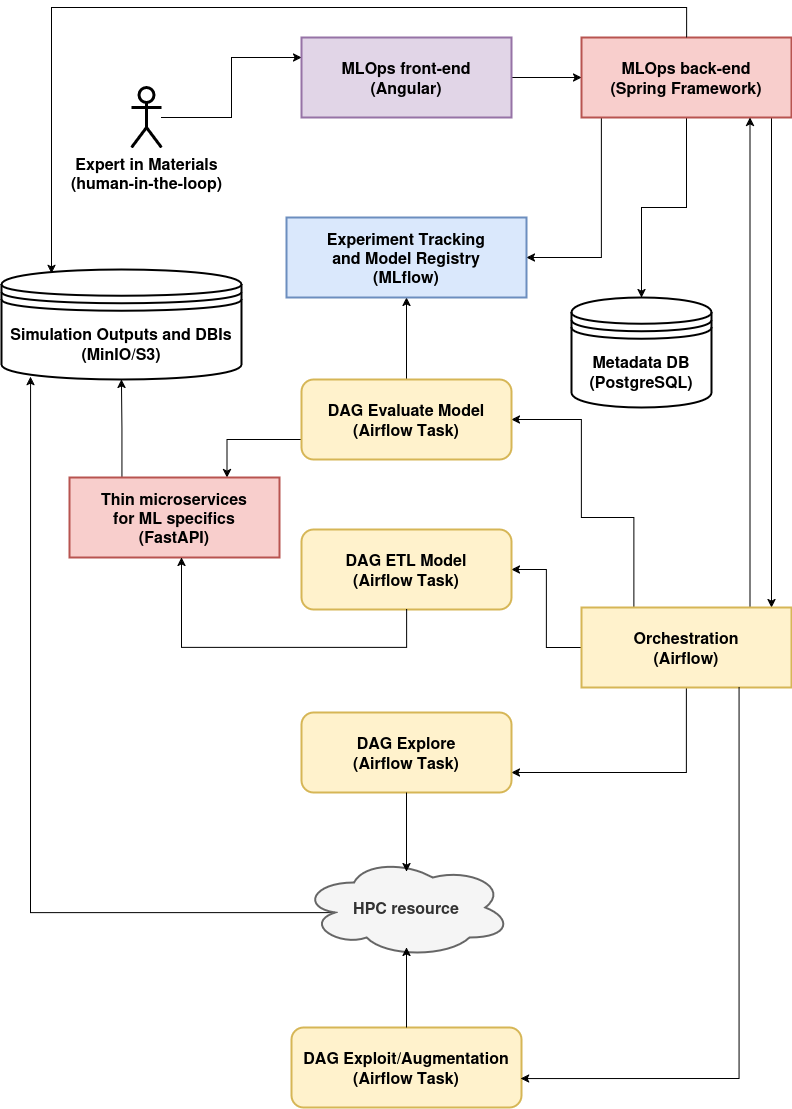

The diagram above was exported from draw.io. Its source (the exported page's mxGraphModel, read from the mxfile embedded in the PNG):
<mxGraphModel dx="1360" dy="765" grid="1" gridSize="10" guides="1" tooltips="1" connect="1" arrows="1" fold="1" page="1" pageScale="1" pageWidth="827" pageHeight="1169" math="0" shadow="0">
  <root>
    <mxCell id="0" />
    <mxCell id="1" parent="0" />
    <mxCell id="lXYXKpsZNR5OxNMa49BK-22" style="edgeStyle=orthogonalEdgeStyle;rounded=0;orthogonalLoop=1;jettySize=auto;html=1;entryX=0;entryY=0.25;entryDx=0;entryDy=0;" parent="1" source="Qfq5H9J__xpXpGzNq683-1" target="lXYXKpsZNR5OxNMa49BK-1" edge="1">
      <mxGeometry relative="1" as="geometry" />
    </mxCell>
    <mxCell id="Qfq5H9J__xpXpGzNq683-1" value="&lt;div&gt;&lt;font style=&quot;font-size: 16px;&quot;&gt;&lt;b&gt;Expert in Materials&lt;/b&gt;&lt;/font&gt;&lt;/div&gt;&lt;div&gt;&lt;font style=&quot;font-size: 16px;&quot;&gt;&lt;b&gt;(human-in-the-loop)&lt;/b&gt;&lt;/font&gt;&lt;/div&gt;" style="shape=umlActor;verticalLabelPosition=bottom;verticalAlign=top;html=1;outlineConnect=0;strokeWidth=3;" parent="1" vertex="1">
      <mxGeometry x="160" y="100" width="30" height="60" as="geometry" />
    </mxCell>
    <mxCell id="lXYXKpsZNR5OxNMa49BK-21" style="edgeStyle=orthogonalEdgeStyle;rounded=0;orthogonalLoop=1;jettySize=auto;html=1;exitX=1;exitY=0.5;exitDx=0;exitDy=0;entryX=0;entryY=0.5;entryDx=0;entryDy=0;" parent="1" source="lXYXKpsZNR5OxNMa49BK-1" target="lXYXKpsZNR5OxNMa49BK-2" edge="1">
      <mxGeometry relative="1" as="geometry" />
    </mxCell>
    <mxCell id="lXYXKpsZNR5OxNMa49BK-1" value="&lt;div&gt;&lt;font style=&quot;font-size: 16px;&quot;&gt;&lt;b&gt;MLOps front-end&lt;/b&gt;&lt;/font&gt;&lt;/div&gt;&lt;div&gt;&lt;font style=&quot;font-size: 16px;&quot;&gt;&lt;b&gt;(Angular)&lt;/b&gt;&lt;/font&gt;&lt;/div&gt;" style="rounded=0;whiteSpace=wrap;html=1;fillColor=#e1d5e7;strokeColor=#9673a6;strokeWidth=2;" parent="1" vertex="1">
      <mxGeometry x="330" y="50" width="210" height="80" as="geometry" />
    </mxCell>
    <mxCell id="lXYXKpsZNR5OxNMa49BK-19" style="edgeStyle=orthogonalEdgeStyle;rounded=0;orthogonalLoop=1;jettySize=auto;html=1;exitX=0.5;exitY=1;exitDx=0;exitDy=0;" parent="1" source="lXYXKpsZNR5OxNMa49BK-2" target="lXYXKpsZNR5OxNMa49BK-3" edge="1">
      <mxGeometry relative="1" as="geometry">
        <Array as="points">
          <mxPoint x="800" y="130" />
        </Array>
      </mxGeometry>
    </mxCell>
    <mxCell id="jEfCJ-waCv_p_fVmfDeU-5" style="edgeStyle=orthogonalEdgeStyle;rounded=0;orthogonalLoop=1;jettySize=auto;html=1;exitX=0.5;exitY=1;exitDx=0;exitDy=0;entryX=0.5;entryY=0;entryDx=0;entryDy=0;" parent="1" source="lXYXKpsZNR5OxNMa49BK-2" target="lXYXKpsZNR5OxNMa49BK-8" edge="1">
      <mxGeometry relative="1" as="geometry" />
    </mxCell>
    <mxCell id="jEfCJ-waCv_p_fVmfDeU-6" style="edgeStyle=orthogonalEdgeStyle;rounded=0;orthogonalLoop=1;jettySize=auto;html=1;exitX=0.25;exitY=1;exitDx=0;exitDy=0;entryX=1;entryY=0.5;entryDx=0;entryDy=0;" parent="1" source="lXYXKpsZNR5OxNMa49BK-2" target="lXYXKpsZNR5OxNMa49BK-18" edge="1">
      <mxGeometry relative="1" as="geometry">
        <Array as="points">
          <mxPoint x="630" y="130" />
          <mxPoint x="630" y="270" />
        </Array>
      </mxGeometry>
    </mxCell>
    <mxCell id="lXYXKpsZNR5OxNMa49BK-2" value="&lt;div&gt;&lt;font style=&quot;font-size: 16px;&quot;&gt;&lt;b&gt;MLOps back-end&lt;/b&gt;&lt;/font&gt;&lt;/div&gt;&lt;div&gt;&lt;font style=&quot;font-size: 16px;&quot;&gt;&lt;b&gt;(Spring Framework)&lt;/b&gt;&lt;/font&gt;&lt;/div&gt;" style="rounded=0;whiteSpace=wrap;html=1;fillColor=#f8cecc;strokeColor=#b85450;strokeWidth=2;" parent="1" vertex="1">
      <mxGeometry x="610" y="50" width="210" height="80" as="geometry" />
    </mxCell>
    <mxCell id="lXYXKpsZNR5OxNMa49BK-24" style="edgeStyle=orthogonalEdgeStyle;rounded=0;orthogonalLoop=1;jettySize=auto;html=1;exitX=0.25;exitY=0;exitDx=0;exitDy=0;entryX=1;entryY=0.5;entryDx=0;entryDy=0;" parent="1" source="lXYXKpsZNR5OxNMa49BK-3" target="lXYXKpsZNR5OxNMa49BK-15" edge="1">
      <mxGeometry relative="1" as="geometry">
        <Array as="points">
          <mxPoint x="663" y="530" />
          <mxPoint x="610" y="530" />
          <mxPoint x="610" y="432" />
        </Array>
      </mxGeometry>
    </mxCell>
    <mxCell id="lXYXKpsZNR5OxNMa49BK-29" style="edgeStyle=orthogonalEdgeStyle;rounded=0;orthogonalLoop=1;jettySize=auto;html=1;exitX=0;exitY=0.5;exitDx=0;exitDy=0;entryX=1;entryY=0.5;entryDx=0;entryDy=0;" parent="1" source="lXYXKpsZNR5OxNMa49BK-3" target="lXYXKpsZNR5OxNMa49BK-11" edge="1">
      <mxGeometry relative="1" as="geometry" />
    </mxCell>
    <mxCell id="lXYXKpsZNR5OxNMa49BK-34" style="edgeStyle=orthogonalEdgeStyle;rounded=0;orthogonalLoop=1;jettySize=auto;html=1;exitX=0.5;exitY=1;exitDx=0;exitDy=0;entryX=1;entryY=0.75;entryDx=0;entryDy=0;" parent="1" source="lXYXKpsZNR5OxNMa49BK-3" target="lXYXKpsZNR5OxNMa49BK-5" edge="1">
      <mxGeometry relative="1" as="geometry" />
    </mxCell>
    <mxCell id="PhsooaopwnWzGsRSx40e-1" style="edgeStyle=orthogonalEdgeStyle;rounded=0;orthogonalLoop=1;jettySize=auto;html=1;exitX=0.75;exitY=0;exitDx=0;exitDy=0;entryX=0.75;entryY=1;entryDx=0;entryDy=0;" edge="1" parent="1">
      <mxGeometry relative="1" as="geometry">
        <mxPoint x="778.5" y="620" as="sourcePoint" />
        <mxPoint x="778.5" y="130" as="targetPoint" />
      </mxGeometry>
    </mxCell>
    <mxCell id="lXYXKpsZNR5OxNMa49BK-3" value="&lt;div&gt;&lt;font style=&quot;font-size: 16px;&quot;&gt;&lt;b&gt;Orchestration&lt;/b&gt;&lt;/font&gt;&lt;/div&gt;&lt;div&gt;&lt;font style=&quot;font-size: 16px;&quot;&gt;&lt;b&gt;(Airflow)&lt;/b&gt;&lt;/font&gt;&lt;/div&gt;" style="rounded=0;whiteSpace=wrap;html=1;fillColor=#fff2cc;strokeColor=#d6b656;strokeWidth=2;" parent="1" vertex="1">
      <mxGeometry x="610" y="620" width="210" height="80" as="geometry" />
    </mxCell>
    <mxCell id="lXYXKpsZNR5OxNMa49BK-5" value="&lt;div&gt;&lt;font style=&quot;font-size: 16px;&quot;&gt;&lt;b&gt;DAG Explore&lt;/b&gt;&lt;/font&gt;&lt;/div&gt;&lt;div&gt;&lt;font style=&quot;font-size: 16px;&quot;&gt;&lt;b&gt;(Airflow&amp;nbsp;&lt;/b&gt;&lt;/font&gt;&lt;font style=&quot;font-size: 16px;&quot;&gt;&lt;b&gt;Task&lt;/b&gt;&lt;/font&gt;&lt;font style=&quot;font-size: 16px;&quot;&gt;&lt;b&gt;)&lt;/b&gt;&lt;/font&gt;&lt;/div&gt;" style="rounded=1;whiteSpace=wrap;html=1;fillColor=#fff2cc;strokeColor=#d6b656;strokeWidth=2;" parent="1" vertex="1">
      <mxGeometry x="330" y="725" width="210" height="80" as="geometry" />
    </mxCell>
    <mxCell id="lXYXKpsZNR5OxNMa49BK-7" value="&lt;div&gt;&lt;font style=&quot;font-size: 16px;&quot;&gt;&lt;b&gt;DAG Exploit/Augmentation&lt;/b&gt;&lt;/font&gt;&lt;/div&gt;&lt;div&gt;&lt;font style=&quot;font-size: 16px;&quot;&gt;&lt;b&gt;(Airflow&amp;nbsp;&lt;/b&gt;&lt;/font&gt;&lt;font style=&quot;font-size: 16px;&quot;&gt;&lt;b&gt;Task&lt;/b&gt;&lt;/font&gt;&lt;font style=&quot;font-size: 16px;&quot;&gt;&lt;b&gt;)&lt;/b&gt;&lt;/font&gt;&lt;/div&gt;" style="rounded=1;whiteSpace=wrap;html=1;strokeWidth=2;fillColor=#fff2cc;strokeColor=#d6b656;" parent="1" vertex="1">
      <mxGeometry x="320" y="1040" width="230" height="80" as="geometry" />
    </mxCell>
    <mxCell id="lXYXKpsZNR5OxNMa49BK-8" value="&lt;div&gt;&lt;font style=&quot;font-size: 16px;&quot;&gt;&lt;b&gt;Metadata DB&lt;/b&gt;&lt;/font&gt;&lt;/div&gt;&lt;div&gt;&lt;font style=&quot;font-size: 16px;&quot;&gt;&lt;b&gt;(PostgreSQL)&lt;/b&gt;&lt;/font&gt;&lt;/div&gt;" style="shape=datastore;whiteSpace=wrap;html=1;strokeWidth=2;" parent="1" vertex="1">
      <mxGeometry x="600" y="310" width="140" height="110" as="geometry" />
    </mxCell>
    <mxCell id="lXYXKpsZNR5OxNMa49BK-27" style="edgeStyle=orthogonalEdgeStyle;rounded=0;orthogonalLoop=1;jettySize=auto;html=1;exitX=0.16;exitY=0.55;exitDx=0;exitDy=0;exitPerimeter=0;entryX=0.121;entryY=0.973;entryDx=0;entryDy=0;entryPerimeter=0;" parent="1" source="lXYXKpsZNR5OxNMa49BK-10" target="lXYXKpsZNR5OxNMa49BK-13" edge="1">
      <mxGeometry relative="1" as="geometry">
        <mxPoint x="50" y="925" as="targetPoint" />
      </mxGeometry>
    </mxCell>
    <mxCell id="lXYXKpsZNR5OxNMa49BK-10" value="&lt;font style=&quot;font-size: 16px;&quot;&gt;&lt;b&gt;HPC resource&lt;/b&gt;&lt;/font&gt;" style="ellipse;shape=cloud;whiteSpace=wrap;html=1;align=center;strokeWidth=2;fillColor=#f5f5f5;fontColor=#333333;strokeColor=#666666;" parent="1" vertex="1">
      <mxGeometry x="330" y="870" width="210" height="100" as="geometry" />
    </mxCell>
    <mxCell id="lXYXKpsZNR5OxNMa49BK-11" value="&lt;div&gt;&lt;font style=&quot;font-size: 16px;&quot;&gt;&lt;b&gt;DAG ETL Model&lt;/b&gt;&lt;/font&gt;&lt;/div&gt;&lt;div&gt;&lt;font style=&quot;font-size: 16px;&quot;&gt;&lt;b&gt;(Airflow&amp;nbsp;&lt;/b&gt;&lt;/font&gt;&lt;font style=&quot;font-size: 16px;&quot;&gt;&lt;b&gt;Task&lt;/b&gt;&lt;/font&gt;&lt;font style=&quot;font-size: 16px;&quot;&gt;&lt;b&gt;)&lt;/b&gt;&lt;/font&gt;&lt;/div&gt;" style="rounded=1;whiteSpace=wrap;html=1;fillColor=#fff2cc;strokeColor=#d6b656;strokeWidth=2;" parent="1" vertex="1">
      <mxGeometry x="330" y="542" width="210" height="80" as="geometry" />
    </mxCell>
    <mxCell id="lXYXKpsZNR5OxNMa49BK-13" value="&lt;div&gt;&lt;font style=&quot;font-size: 16px;&quot;&gt;&lt;b&gt;Simulation Outputs and DBIs&lt;/b&gt;&lt;/font&gt;&lt;/div&gt;&lt;div&gt;&lt;font style=&quot;font-size: 16px;&quot;&gt;&lt;b&gt;(MinIO/S3)&lt;/b&gt;&lt;/font&gt;&lt;/div&gt;" style="shape=datastore;whiteSpace=wrap;html=1;strokeWidth=2;" parent="1" vertex="1">
      <mxGeometry x="30" y="282" width="240" height="110" as="geometry" />
    </mxCell>
    <mxCell id="lXYXKpsZNR5OxNMa49BK-33" style="edgeStyle=orthogonalEdgeStyle;rounded=0;orthogonalLoop=1;jettySize=auto;html=1;exitX=0.5;exitY=0;exitDx=0;exitDy=0;entryX=0.5;entryY=1;entryDx=0;entryDy=0;" parent="1" source="lXYXKpsZNR5OxNMa49BK-15" target="lXYXKpsZNR5OxNMa49BK-18" edge="1">
      <mxGeometry relative="1" as="geometry" />
    </mxCell>
    <mxCell id="jEfCJ-waCv_p_fVmfDeU-16" style="edgeStyle=orthogonalEdgeStyle;rounded=0;orthogonalLoop=1;jettySize=auto;html=1;exitX=0;exitY=0.75;exitDx=0;exitDy=0;entryX=0.75;entryY=0;entryDx=0;entryDy=0;" parent="1" source="lXYXKpsZNR5OxNMa49BK-15" target="jEfCJ-waCv_p_fVmfDeU-9" edge="1">
      <mxGeometry relative="1" as="geometry" />
    </mxCell>
    <mxCell id="lXYXKpsZNR5OxNMa49BK-15" value="&lt;div&gt;&lt;font style=&quot;font-size: 16px;&quot;&gt;&lt;b&gt;DAG Evaluate Model&lt;/b&gt;&lt;/font&gt;&lt;/div&gt;&lt;div&gt;&lt;font style=&quot;font-size: 16px;&quot;&gt;&lt;b&gt;(Airflow Task)&lt;/b&gt;&lt;/font&gt;&lt;/div&gt;" style="rounded=1;whiteSpace=wrap;html=1;fillColor=#fff2cc;strokeColor=#d6b656;strokeWidth=2;glass=0;shadow=0;" parent="1" vertex="1">
      <mxGeometry x="330" y="392" width="210" height="80" as="geometry" />
    </mxCell>
    <mxCell id="lXYXKpsZNR5OxNMa49BK-18" value="&lt;div&gt;&lt;font style=&quot;font-size: 16px;&quot;&gt;&lt;b&gt;Experiment Tracking and&amp;nbsp;&lt;/b&gt;&lt;/font&gt;&lt;font style=&quot;font-size: 16px;&quot;&gt;&lt;b&gt;Model Registry&lt;/b&gt;&lt;/font&gt;&lt;/div&gt;&lt;div&gt;&lt;font style=&quot;font-size: 16px;&quot;&gt;&lt;b&gt;(MLflow)&lt;/b&gt;&lt;/font&gt;&lt;/div&gt;" style="rounded=0;whiteSpace=wrap;html=1;fillColor=#dae8fc;strokeColor=#6c8ebf;strokeWidth=2;" parent="1" vertex="1">
      <mxGeometry x="315" y="230" width="240" height="80" as="geometry" />
    </mxCell>
    <mxCell id="lXYXKpsZNR5OxNMa49BK-25" style="edgeStyle=orthogonalEdgeStyle;rounded=0;orthogonalLoop=1;jettySize=auto;html=1;exitX=0.5;exitY=0;exitDx=0;exitDy=0;entryX=0.5;entryY=0.9;entryDx=0;entryDy=0;entryPerimeter=0;" parent="1" source="lXYXKpsZNR5OxNMa49BK-7" target="lXYXKpsZNR5OxNMa49BK-10" edge="1">
      <mxGeometry relative="1" as="geometry" />
    </mxCell>
    <mxCell id="lXYXKpsZNR5OxNMa49BK-26" style="edgeStyle=orthogonalEdgeStyle;rounded=0;orthogonalLoop=1;jettySize=auto;html=1;exitX=0.5;exitY=1;exitDx=0;exitDy=0;entryX=0.5;entryY=0.14;entryDx=0;entryDy=0;entryPerimeter=0;" parent="1" source="lXYXKpsZNR5OxNMa49BK-5" target="lXYXKpsZNR5OxNMa49BK-10" edge="1">
      <mxGeometry relative="1" as="geometry" />
    </mxCell>
    <mxCell id="lXYXKpsZNR5OxNMa49BK-35" style="edgeStyle=orthogonalEdgeStyle;rounded=0;orthogonalLoop=1;jettySize=auto;html=1;exitX=0.75;exitY=1;exitDx=0;exitDy=0;entryX=0.996;entryY=0.638;entryDx=0;entryDy=0;entryPerimeter=0;" parent="1" source="lXYXKpsZNR5OxNMa49BK-3" target="lXYXKpsZNR5OxNMa49BK-7" edge="1">
      <mxGeometry relative="1" as="geometry" />
    </mxCell>
    <mxCell id="jEfCJ-waCv_p_fVmfDeU-17" style="edgeStyle=orthogonalEdgeStyle;rounded=0;orthogonalLoop=1;jettySize=auto;html=1;exitX=0.25;exitY=0;exitDx=0;exitDy=0;entryX=0.5;entryY=1;entryDx=0;entryDy=0;" parent="1" source="jEfCJ-waCv_p_fVmfDeU-9" target="lXYXKpsZNR5OxNMa49BK-13" edge="1">
      <mxGeometry relative="1" as="geometry">
        <mxPoint x="153" y="400" as="targetPoint" />
      </mxGeometry>
    </mxCell>
    <mxCell id="jEfCJ-waCv_p_fVmfDeU-9" value="&lt;div&gt;&lt;font style=&quot;font-size: 16px;&quot;&gt;&lt;b&gt;Thin microservices&lt;/b&gt;&lt;/font&gt;&lt;/div&gt;&lt;div&gt;&lt;font style=&quot;font-size: 16px;&quot;&gt;&lt;b&gt;for ML specifics&lt;/b&gt;&lt;/font&gt;&lt;/div&gt;&lt;div&gt;&lt;font style=&quot;font-size: 16px;&quot;&gt;&lt;b&gt;(FastAPI)&lt;/b&gt;&lt;/font&gt;&lt;/div&gt;" style="rounded=0;whiteSpace=wrap;html=1;fillColor=#f8cecc;strokeColor=#b85450;strokeWidth=2;" parent="1" vertex="1">
      <mxGeometry x="98" y="490" width="210" height="80" as="geometry" />
    </mxCell>
    <mxCell id="jEfCJ-waCv_p_fVmfDeU-18" style="edgeStyle=orthogonalEdgeStyle;rounded=0;orthogonalLoop=1;jettySize=auto;html=1;entryX=0.208;entryY=0.036;entryDx=0;entryDy=0;entryPerimeter=0;" parent="1" source="lXYXKpsZNR5OxNMa49BK-2" target="lXYXKpsZNR5OxNMa49BK-13" edge="1">
      <mxGeometry relative="1" as="geometry">
        <Array as="points">
          <mxPoint x="715" y="20" />
          <mxPoint x="80" y="20" />
        </Array>
      </mxGeometry>
    </mxCell>
    <mxCell id="z5P_twWIetAbDKZujPnl-2" style="edgeStyle=orthogonalEdgeStyle;rounded=0;orthogonalLoop=1;jettySize=auto;html=1;entryX=0.533;entryY=1;entryDx=0;entryDy=0;entryPerimeter=0;" parent="1" source="lXYXKpsZNR5OxNMa49BK-11" target="jEfCJ-waCv_p_fVmfDeU-9" edge="1">
      <mxGeometry relative="1" as="geometry">
        <Array as="points">
          <mxPoint x="435" y="660" />
          <mxPoint x="210" y="660" />
        </Array>
      </mxGeometry>
    </mxCell>
  </root>
</mxGraphModel>